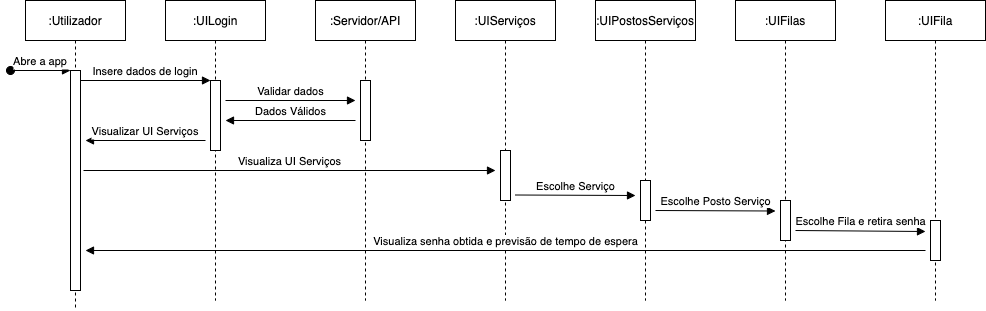

The diagram above was exported from draw.io. Its source (the exported page's mxGraphModel, read from the mxfile embedded in the PNG):
<mxGraphModel dx="786" dy="534" grid="1" gridSize="10" guides="1" tooltips="1" connect="1" arrows="1" fold="1" page="1" pageScale="1" pageWidth="850" pageHeight="1100" math="0" shadow="0">
  <root>
    <mxCell id="0" />
    <mxCell id="1" parent="0" />
    <mxCell id="3nuBFxr9cyL0pnOWT2aG-1" value=":Utilizador" style="shape=umlLifeline;perimeter=lifelinePerimeter;container=1;collapsible=0;recursiveResize=0;rounded=0;shadow=0;strokeWidth=1;" parent="1" vertex="1">
      <mxGeometry x="25" y="80" width="100" height="310" as="geometry" />
    </mxCell>
    <mxCell id="3nuBFxr9cyL0pnOWT2aG-2" value="" style="points=[];perimeter=orthogonalPerimeter;rounded=0;shadow=0;strokeWidth=1;" parent="3nuBFxr9cyL0pnOWT2aG-1" vertex="1">
      <mxGeometry x="45" y="70" width="10" height="220" as="geometry" />
    </mxCell>
    <mxCell id="3nuBFxr9cyL0pnOWT2aG-3" value="Abre a app" style="verticalAlign=bottom;startArrow=oval;endArrow=block;startSize=8;shadow=0;strokeWidth=1;" parent="3nuBFxr9cyL0pnOWT2aG-1" target="3nuBFxr9cyL0pnOWT2aG-2" edge="1">
      <mxGeometry relative="1" as="geometry">
        <mxPoint x="-15" y="70" as="sourcePoint" />
      </mxGeometry>
    </mxCell>
    <mxCell id="3nuBFxr9cyL0pnOWT2aG-5" value=":UILogin" style="shape=umlLifeline;perimeter=lifelinePerimeter;container=1;collapsible=0;recursiveResize=0;rounded=0;shadow=0;strokeWidth=1;" parent="1" vertex="1">
      <mxGeometry x="165" y="80" width="100" height="300" as="geometry" />
    </mxCell>
    <mxCell id="3nuBFxr9cyL0pnOWT2aG-6" value="" style="points=[];perimeter=orthogonalPerimeter;rounded=0;shadow=0;strokeWidth=1;" parent="3nuBFxr9cyL0pnOWT2aG-5" vertex="1">
      <mxGeometry x="45" y="80" width="10" height="70" as="geometry" />
    </mxCell>
    <mxCell id="3nuBFxr9cyL0pnOWT2aG-8" value="Insere dados de login" style="verticalAlign=bottom;endArrow=block;entryX=0;entryY=0;shadow=0;strokeWidth=1;" parent="1" source="3nuBFxr9cyL0pnOWT2aG-2" target="3nuBFxr9cyL0pnOWT2aG-6" edge="1">
      <mxGeometry relative="1" as="geometry">
        <mxPoint x="180" y="160" as="sourcePoint" />
      </mxGeometry>
    </mxCell>
    <mxCell id="qmO9KgGlRujq570eTjsw-3" value=":Servidor/API" style="shape=umlLifeline;perimeter=lifelinePerimeter;container=1;collapsible=0;recursiveResize=0;rounded=0;shadow=0;strokeWidth=1;" vertex="1" parent="1">
      <mxGeometry x="315" y="80" width="100" height="300" as="geometry" />
    </mxCell>
    <mxCell id="qmO9KgGlRujq570eTjsw-4" value="" style="points=[];perimeter=orthogonalPerimeter;rounded=0;shadow=0;strokeWidth=1;" vertex="1" parent="qmO9KgGlRujq570eTjsw-3">
      <mxGeometry x="45" y="80" width="10" height="60" as="geometry" />
    </mxCell>
    <mxCell id="qmO9KgGlRujq570eTjsw-5" value=":UIServiços" style="shape=umlLifeline;perimeter=lifelinePerimeter;container=1;collapsible=0;recursiveResize=0;rounded=0;shadow=0;strokeWidth=1;" vertex="1" parent="1">
      <mxGeometry x="455" y="80" width="100" height="300" as="geometry" />
    </mxCell>
    <mxCell id="qmO9KgGlRujq570eTjsw-6" value="" style="points=[];perimeter=orthogonalPerimeter;rounded=0;shadow=0;strokeWidth=1;" vertex="1" parent="qmO9KgGlRujq570eTjsw-5">
      <mxGeometry x="45" y="150" width="10" height="50" as="geometry" />
    </mxCell>
    <mxCell id="qmO9KgGlRujq570eTjsw-7" value=":UIPostosServiços" style="shape=umlLifeline;perimeter=lifelinePerimeter;container=1;collapsible=0;recursiveResize=0;rounded=0;shadow=0;strokeWidth=1;" vertex="1" parent="1">
      <mxGeometry x="595" y="80" width="100" height="300" as="geometry" />
    </mxCell>
    <mxCell id="qmO9KgGlRujq570eTjsw-8" value="" style="points=[];perimeter=orthogonalPerimeter;rounded=0;shadow=0;strokeWidth=1;" vertex="1" parent="qmO9KgGlRujq570eTjsw-7">
      <mxGeometry x="45" y="180" width="10" height="40" as="geometry" />
    </mxCell>
    <mxCell id="qmO9KgGlRujq570eTjsw-17" value="Validar dados" style="html=1;verticalAlign=bottom;endArrow=block;" edge="1" parent="1">
      <mxGeometry width="80" relative="1" as="geometry">
        <mxPoint x="225" y="180" as="sourcePoint" />
        <mxPoint x="355" y="180" as="targetPoint" />
      </mxGeometry>
    </mxCell>
    <mxCell id="qmO9KgGlRujq570eTjsw-19" value="Dados Válidos" style="html=1;verticalAlign=bottom;endArrow=none;endFill=0;startArrow=block;startFill=1;" edge="1" parent="1">
      <mxGeometry width="80" relative="1" as="geometry">
        <mxPoint x="225" y="200" as="sourcePoint" />
        <mxPoint x="355" y="200" as="targetPoint" />
      </mxGeometry>
    </mxCell>
    <mxCell id="qmO9KgGlRujq570eTjsw-20" value="Visualizar UI Serviços" style="verticalAlign=bottom;endArrow=none;shadow=0;strokeWidth=1;startArrow=block;startFill=1;endFill=0;" edge="1" parent="1">
      <mxGeometry relative="1" as="geometry">
        <mxPoint x="85" y="220" as="sourcePoint" />
        <mxPoint x="205" y="220" as="targetPoint" />
      </mxGeometry>
    </mxCell>
    <mxCell id="qmO9KgGlRujq570eTjsw-21" value=":UIFila" style="shape=umlLifeline;perimeter=lifelinePerimeter;container=1;collapsible=0;recursiveResize=0;rounded=0;shadow=0;strokeWidth=1;" vertex="1" parent="1">
      <mxGeometry x="885" y="80" width="100" height="300" as="geometry" />
    </mxCell>
    <mxCell id="qmO9KgGlRujq570eTjsw-22" value="" style="points=[];perimeter=orthogonalPerimeter;rounded=0;shadow=0;strokeWidth=1;" vertex="1" parent="qmO9KgGlRujq570eTjsw-21">
      <mxGeometry x="45" y="220" width="10" height="40" as="geometry" />
    </mxCell>
    <mxCell id="qmO9KgGlRujq570eTjsw-23" value=":UIFilas" style="shape=umlLifeline;perimeter=lifelinePerimeter;container=1;collapsible=0;recursiveResize=0;rounded=0;shadow=0;strokeWidth=1;" vertex="1" parent="1">
      <mxGeometry x="735" y="80" width="100" height="300" as="geometry" />
    </mxCell>
    <mxCell id="qmO9KgGlRujq570eTjsw-24" value="" style="points=[];perimeter=orthogonalPerimeter;rounded=0;shadow=0;strokeWidth=1;" vertex="1" parent="qmO9KgGlRujq570eTjsw-23">
      <mxGeometry x="45" y="200" width="10" height="40" as="geometry" />
    </mxCell>
    <mxCell id="qmO9KgGlRujq570eTjsw-25" value="Visualiza UI Serviços" style="html=1;verticalAlign=bottom;endArrow=block;" edge="1" parent="1">
      <mxGeometry width="80" relative="1" as="geometry">
        <mxPoint x="83" y="250" as="sourcePoint" />
        <mxPoint x="495" y="250" as="targetPoint" />
      </mxGeometry>
    </mxCell>
    <mxCell id="qmO9KgGlRujq570eTjsw-26" value="Escolhe Serviço" style="html=1;verticalAlign=bottom;endArrow=block;" edge="1" parent="1">
      <mxGeometry width="80" relative="1" as="geometry">
        <mxPoint x="515" y="274.5" as="sourcePoint" />
        <mxPoint x="635" y="275" as="targetPoint" />
      </mxGeometry>
    </mxCell>
    <mxCell id="qmO9KgGlRujq570eTjsw-27" value="Escolhe Posto Serviço" style="html=1;verticalAlign=bottom;endArrow=block;" edge="1" parent="1">
      <mxGeometry width="80" relative="1" as="geometry">
        <mxPoint x="655" y="290" as="sourcePoint" />
        <mxPoint x="775" y="290.5" as="targetPoint" />
      </mxGeometry>
    </mxCell>
    <mxCell id="qmO9KgGlRujq570eTjsw-28" value="Escolhe Fila e retira senha" style="html=1;verticalAlign=bottom;endArrow=block;" edge="1" parent="1">
      <mxGeometry width="80" relative="1" as="geometry">
        <mxPoint x="795" y="310" as="sourcePoint" />
        <mxPoint x="925" y="311" as="targetPoint" />
      </mxGeometry>
    </mxCell>
    <mxCell id="qmO9KgGlRujq570eTjsw-29" value="Visualiza senha obtida e previsão de tempo de espera" style="html=1;verticalAlign=bottom;endArrow=none;endFill=0;startArrow=block;startFill=1;" edge="1" parent="1">
      <mxGeometry width="80" relative="1" as="geometry">
        <mxPoint x="85" y="330" as="sourcePoint" />
        <mxPoint x="925" y="330" as="targetPoint" />
      </mxGeometry>
    </mxCell>
  </root>
</mxGraphModel>